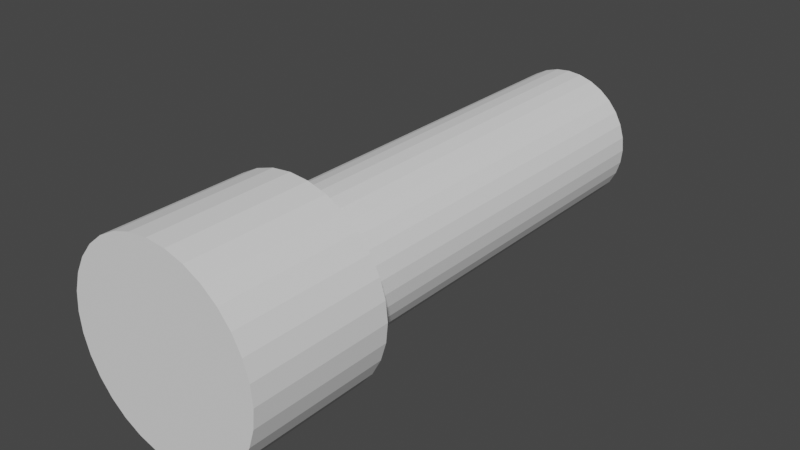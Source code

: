 # Source: HM_flash.blend  (saved by Blender 2.93.21; exported with 4.5.12 LTS)
import bpy
from mathutils import Matrix  # noqa: F401  (used for matrix-valued properties, if any)

bpy.ops.wm.read_factory_settings(use_empty=True)
scene = bpy.context.scene
scene.name = 'Scene'

# ---- collections
col_collection = bpy.data.collections.new('Collection'); scene.collection.children.link(col_collection)

# ---- world
world_world = bpy.data.worlds.new('World'); scene.world = world_world
world_world.use_nodes = True; world_world.node_tree.nodes.clear()
_N = world_world.node_tree.nodes; _L = world_world.node_tree.links
n0 = _N.new('ShaderNodeOutputWorld'); n0.name = 'World Output'; n0.location = (300, 300)
n1 = _N.new('ShaderNodeBackground'); n1.name = 'Background'; n1.location = (10, 300)
n1.inputs[0].default_value = (0.05088, 0.05088, 0.05088, 1.0)
_L.new(n1.outputs[0], n0.inputs[0])
n0.is_active_output = True
world_world.color = (0.05088, 0.05088, 0.05088)
world_world.use_sun_shadow = False
world_world.sun_shadow_jitter_overblur = 0.0

# ---- meshes
me_cylinder = bpy.data.meshes.new('Cylinder')
me_cylinder.from_pydata([(0.0, 1.0, -2.895), (0.0, 1.0, 2.895), (0.1951, 0.9808, -2.895), (0.1951, 0.9808, 2.895), (0.3827, 0.9239, -2.895), (0.3827, 0.9239, 2.895), (0.5556, 0.8315, -2.895), (0.5556, 0.8315, 2.895), (0.7071, 0.7071, -2.895), (0.7071, 0.7071, 2.895), (0.8315, 0.5556, -2.895), (0.8315, 0.5556, 2.895), (0.9239, 0.3827, -2.895), (0.9239, 0.3827, 2.895), (0.9808, 0.1951, -2.895), (0.9808, 0.1951, 2.895), (1.0, -4.371e-08, -2.895), (1.0, -4.371e-08, 2.895), (0.9808, -0.1951, -2.895), (0.9808, -0.1951, 2.895), (0.9239, -0.3827, -2.895), (0.9239, -0.3827, 2.895), (0.8315, -0.5556, -2.895), (0.8315, -0.5556, 2.895), (0.7071, -0.7071, -2.895), (0.7071, -0.7071, 2.895), (0.5556, -0.8315, -2.895), (0.5556, -0.8315, 2.895), (0.3827, -0.9239, -2.895), (0.3827, -0.9239, 2.895), (0.1951, -0.9808, -2.895), (0.1951, -0.9808, 2.895), (-8.742e-08, -1.0, -2.895), (-8.742e-08, -1.0, 2.895), (-0.1951, -0.9808, -2.895), (-0.1951, -0.9808, 2.895), (-0.3827, -0.9239, -2.895), (-0.3827, -0.9239, 2.895), (-0.5556, -0.8315, -2.895), (-0.5556, -0.8315, 2.895), (-0.7071, -0.7071, -2.895), (-0.7071, -0.7071, 2.895), (-0.8315, -0.5556, -2.895), (-0.8315, -0.5556, 2.895), (-0.9239, -0.3827, -2.895), (-0.9239, -0.3827, 2.895), (-0.9808, -0.1951, -2.895), (-0.9808, -0.1951, 2.895), (-1.0, 1.192e-08, -2.895), (-1.0, 1.192e-08, 2.895), (-0.9808, 0.1951, -2.895), (-0.9808, 0.1951, 2.895), (-0.9239, 0.3827, -2.895), (-0.9239, 0.3827, 2.895), (-0.8315, 0.5556, -2.895), (-0.8315, 0.5556, 2.895), (-0.7071, 0.7071, -2.895), (-0.7071, 0.7071, 2.895), (-0.5556, 0.8315, -2.895), (-0.5556, 0.8315, 2.895), (-0.3827, 0.9239, -2.895), (-0.3827, 0.9239, 2.895), (-0.1951, 0.9808, -2.895), (-0.1951, 0.9808, 2.895)], [], [(0, 1, 3, 2), (2, 3, 5, 4), (4, 5, 7, 6), (6, 7, 9, 8), (8, 9, 11, 10), (10, 11, 13, 12), (12, 13, 15, 14), (14, 15, 17, 16), (16, 17, 19, 18), (18, 19, 21, 20), (20, 21, 23, 22), (22, 23, 25, 24), (24, 25, 27, 26), (26, 27, 29, 28), (28, 29, 31, 30), (30, 31, 33, 32), (32, 33, 35, 34), (34, 35, 37, 36), (36, 37, 39, 38), (38, 39, 41, 40), (40, 41, 43, 42), (42, 43, 45, 44), (44, 45, 47, 46), (46, 47, 49, 48), (48, 49, 51, 50), (50, 51, 53, 52), (52, 53, 55, 54), (54, 55, 57, 56), (56, 57, 59, 58), (58, 59, 61, 60), (3, 1, 63, 61, 59, 57, 55, 53, 51, 49, 47, 45, 43, 41, 39, 37, 35, 33, 31, 29, 27, 25, 23, 21, 19, 17, 15, 13, 11, 9, 7, 5), (60, 61, 63, 62), (62, 63, 1, 0), (0, 2, 4, 6, 8, 10, 12, 14, 16, 18, 20, 22, 24, 26, 28, 30, 32, 34, 36, 38, 40, 42, 44, 46, 48, 50, 52, 54, 56, 58, 60, 62)])
_uv = me_cylinder.uv_layers.new(name='UVMap')
_uv.uv.foreach_set('vector', [1.0, 0.5, 1.0, 1.0, 0.9688, 1.0, 0.9688, 0.5, 0.9688, 0.5, 0.9688, 1.0, 0.9375, 1.0, 0.9375, 0.5, 0.9375, 0.5, 0.9375, 1.0, 0.9062, 1.0, 0.9062, 0.5, 0.9062, 0.5, 0.9062, 1.0, 0.875, 1.0, 0.875, 0.5, 0.875, 0.5, 0.875, 1.0, 0.8438, 1.0, 0.8438, 0.5, 0.8438, 0.5, 0.8438, 1.0, 0.8125, 1.0, 0.8125, 0.5, 0.8125, 0.5, 0.8125, 1.0, 0.7812, 1.0, 0.7812, 0.5, 0.7812, 0.5, 0.7812, 1.0, 0.75, 1.0, 0.75, 0.5, 0.75, 0.5, 0.75, 1.0, 0.7188, 1.0, 0.7188, 0.5, 0.7188, 0.5, 0.7188, 1.0, 0.6875, 1.0, 0.6875, 0.5, 0.6875, 0.5, 0.6875, 1.0, 0.6562, 1.0, 0.6562, 0.5, 0.6562, 0.5, 0.6562, 1.0, 0.625, 1.0, 0.625, 0.5, 0.625, 0.5, 0.625, 1.0, 0.5938, 1.0, 0.5938, 0.5, 0.5938, 0.5, 0.5938, 1.0, 0.5625, 1.0, 0.5625, 0.5, 0.5625, 0.5, 0.5625, 1.0, 0.5312, 1.0, 0.5312, 0.5, 0.5312, 0.5, 0.5312, 1.0, 0.5, 1.0, 0.5, 0.5, 0.5, 0.5, 0.5, 1.0, 0.4688, 1.0, 0.4688, 0.5, 0.4688, 0.5, 0.4688, 1.0, 0.4375, 1.0, 0.4375, 0.5, 0.4375, 0.5, 0.4375, 1.0, 0.4062, 1.0, 0.4062, 0.5, 0.4062, 0.5, 0.4062, 1.0, 0.375, 1.0, 0.375, 0.5, 0.375, 0.5, 0.375, 1.0, 0.3438, 1.0, 0.3438, 0.5, 0.3438, 0.5, 0.3438, 1.0, 0.3125, 1.0, 0.3125, 0.5, 0.3125, 0.5, 0.3125, 1.0, 0.2812, 1.0, 0.2812, 0.5, 0.2812, 0.5, 0.2812, 1.0, 0.25, 1.0, 0.25, 0.5, 0.25, 0.5, 0.25, 1.0, 0.2188, 1.0, 0.2188, 0.5, 0.2188, 0.5, 0.2188, 1.0, 0.1875, 1.0, 0.1875, 0.5, 0.1875, 0.5, 0.1875, 1.0, 0.1562, 1.0, 0.1562, 0.5, 0.1562, 0.5, 0.1562, 1.0, 0.125, 1.0, 0.125, 0.5, 0.125, 0.5, 0.125, 1.0, 0.09375, 1.0, 0.09375, 0.5, 0.09375, 0.5, 0.09375, 1.0, 0.0625, 1.0, 0.0625, 0.5, 0.2968, 0.4854, 0.25, 0.49, 0.2032, 0.4854, 0.1582, 0.4717, 0.1167, 0.4496, 0.08029, 0.4197, 0.05045, 0.3833, 0.02827, 0.3418, 0.01461, 0.2968, 0.01, 0.25, 0.01461, 0.2032, 0.02827, 0.1582, 0.05045, 0.1167, 0.08029, 0.08029, 0.1167, 0.05045, 0.1582, 0.02827, 0.2032, 0.01461, 0.25, 0.01, 0.2968, 0.01461, 0.3418, 0.02827, 0.3833, 0.05045, 0.4197, 0.08029, 0.4496, 0.1167, 0.4717, 0.1582, 0.4854, 0.2032, 0.49, 0.25, 0.4854, 0.2968, 0.4717, 0.3418, 0.4496, 0.3833, 0.4197, 0.4197, 0.3833, 0.4496, 0.3418, 0.4717, 0.0625, 0.5, 0.0625, 1.0, 0.03125, 1.0, 0.03125, 0.5, 0.03125, 0.5, 0.03125, 1.0, 0.0, 1.0, 0.0, 0.5, 0.75, 0.49, 0.7968, 0.4854, 0.8418, 0.4717, 0.8833, 0.4496, 0.9197, 0.4197, 0.9496, 0.3833, 0.9717, 0.3418, 0.9854, 0.2968, 0.99, 0.25, 0.9854, 0.2032, 0.9717, 0.1582, 0.9496, 0.1167, 0.9197, 0.08029, 0.8833, 0.05045, 0.8418, 0.02827, 0.7968, 0.01461, 0.75, 0.01, 0.7032, 0.01461, 0.6582, 0.02827, 0.6167, 0.05045, 0.5803, 0.08029, 0.5504, 0.1167, 0.5283, 0.1582, 0.5146, 0.2032, 0.51, 0.25, 0.5146, 0.2968, 0.5283, 0.3418, 0.5504, 0.3833, 0.5803, 0.4197, 0.6167, 0.4496, 0.6582, 0.4717, 0.7032, 0.4854])
me_cylinder.use_remesh_fix_poles = True
me_cylinder.use_remesh_preserve_attributes = False
me_cylinder.update()
me_cylinder_001 = bpy.data.meshes.new('Cylinder.001')
me_cylinder_001.from_pydata([(-3.432e-08, 1.398, -1.171), (-3.432e-08, 1.398, 0.8292), (0.2727, 1.371, -1.171), (0.2727, 1.371, 0.8292), (0.5348, 1.291, -1.171), (0.5348, 1.291, 0.8292), (0.7765, 1.162, -1.171), (0.7765, 1.162, 0.8292), (0.9883, 0.9883, -1.171), (0.9883, 0.9883, 0.8292), (1.162, 0.7765, -1.171), (1.162, 0.7765, 0.8292), (1.291, 0.5348, -1.171), (1.291, 0.5348, 0.8292), (1.371, 0.2727, -1.171), (1.371, 0.2727, 0.8292), (1.398, -4.1e-08, -1.171), (1.398, -4.1e-08, 0.8292), (1.371, -0.2727, -1.171), (1.371, -0.2727, 0.8292), (1.291, -0.5348, -1.171), (1.291, -0.5348, 0.8292), (1.162, -0.7765, -1.171), (1.162, -0.7765, 0.8292), (0.9883, -0.9883, -1.171), (0.9883, -0.9883, 0.8292), (0.7765, -1.162, -1.171), (0.7765, -1.162, 0.8292), (0.5348, -1.291, -1.171), (0.5348, -1.291, 0.8292), (0.2727, -1.371, -1.171), (0.2727, -1.371, 0.8292), (-1.565e-07, -1.398, -1.171), (-1.565e-07, -1.398, 0.8292), (-0.2727, -1.371, -1.171), (-0.2727, -1.371, 0.8292), (-0.5348, -1.291, -1.171), (-0.5348, -1.291, 0.8292), (-0.7765, -1.162, -1.171), (-0.7765, -1.162, 0.8292), (-0.9883, -0.9883, -1.171), (-0.9883, -0.9883, 0.8292), (-1.162, -0.7765, -1.171), (-1.162, -0.7765, 0.8292), (-1.291, -0.5348, -1.171), (-1.291, -0.5348, 0.8292), (-1.371, -0.2727, -1.171), (-1.371, -0.2727, 0.8292), (-1.398, 3.676e-08, -1.171), (-1.398, 3.676e-08, 0.8292), (-1.371, 0.2727, -1.171), (-1.371, 0.2727, 0.8292), (-1.291, 0.5348, -1.171), (-1.291, 0.5348, 0.8292), (-1.162, 0.7765, -1.171), (-1.162, 0.7765, 0.8292), (-0.9883, 0.9883, -1.171), (-0.9883, 0.9883, 0.8292), (-0.7765, 1.162, -1.171), (-0.7765, 1.162, 0.8292), (-0.5348, 1.291, -1.171), (-0.5348, 1.291, 0.8292), (-0.2727, 1.371, -1.171), (-0.2727, 1.371, 0.8292)], [], [(0, 1, 3, 2), (2, 3, 5, 4), (4, 5, 7, 6), (6, 7, 9, 8), (8, 9, 11, 10), (10, 11, 13, 12), (12, 13, 15, 14), (14, 15, 17, 16), (16, 17, 19, 18), (18, 19, 21, 20), (20, 21, 23, 22), (22, 23, 25, 24), (24, 25, 27, 26), (26, 27, 29, 28), (28, 29, 31, 30), (30, 31, 33, 32), (32, 33, 35, 34), (34, 35, 37, 36), (36, 37, 39, 38), (38, 39, 41, 40), (40, 41, 43, 42), (42, 43, 45, 44), (44, 45, 47, 46), (46, 47, 49, 48), (48, 49, 51, 50), (50, 51, 53, 52), (52, 53, 55, 54), (54, 55, 57, 56), (56, 57, 59, 58), (58, 59, 61, 60), (3, 1, 63, 61, 59, 57, 55, 53, 51, 49, 47, 45, 43, 41, 39, 37, 35, 33, 31, 29, 27, 25, 23, 21, 19, 17, 15, 13, 11, 9, 7, 5), (60, 61, 63, 62), (62, 63, 1, 0), (0, 2, 4, 6, 8, 10, 12, 14, 16, 18, 20, 22, 24, 26, 28, 30, 32, 34, 36, 38, 40, 42, 44, 46, 48, 50, 52, 54, 56, 58, 60, 62)])
_uv = me_cylinder_001.uv_layers.new(name='UVMap')
_uv.uv.foreach_set('vector', [1.0, 0.5, 1.0, 1.0, 0.9688, 1.0, 0.9688, 0.5, 0.9688, 0.5, 0.9688, 1.0, 0.9375, 1.0, 0.9375, 0.5, 0.9375, 0.5, 0.9375, 1.0, 0.9062, 1.0, 0.9062, 0.5, 0.9062, 0.5, 0.9062, 1.0, 0.875, 1.0, 0.875, 0.5, 0.875, 0.5, 0.875, 1.0, 0.8438, 1.0, 0.8438, 0.5, 0.8438, 0.5, 0.8438, 1.0, 0.8125, 1.0, 0.8125, 0.5, 0.8125, 0.5, 0.8125, 1.0, 0.7812, 1.0, 0.7812, 0.5, 0.7812, 0.5, 0.7812, 1.0, 0.75, 1.0, 0.75, 0.5, 0.75, 0.5, 0.75, 1.0, 0.7188, 1.0, 0.7188, 0.5, 0.7188, 0.5, 0.7188, 1.0, 0.6875, 1.0, 0.6875, 0.5, 0.6875, 0.5, 0.6875, 1.0, 0.6562, 1.0, 0.6562, 0.5, 0.6562, 0.5, 0.6562, 1.0, 0.625, 1.0, 0.625, 0.5, 0.625, 0.5, 0.625, 1.0, 0.5938, 1.0, 0.5938, 0.5, 0.5938, 0.5, 0.5938, 1.0, 0.5625, 1.0, 0.5625, 0.5, 0.5625, 0.5, 0.5625, 1.0, 0.5312, 1.0, 0.5312, 0.5, 0.5312, 0.5, 0.5312, 1.0, 0.5, 1.0, 0.5, 0.5, 0.5, 0.5, 0.5, 1.0, 0.4688, 1.0, 0.4688, 0.5, 0.4688, 0.5, 0.4688, 1.0, 0.4375, 1.0, 0.4375, 0.5, 0.4375, 0.5, 0.4375, 1.0, 0.4062, 1.0, 0.4062, 0.5, 0.4062, 0.5, 0.4062, 1.0, 0.375, 1.0, 0.375, 0.5, 0.375, 0.5, 0.375, 1.0, 0.3438, 1.0, 0.3438, 0.5, 0.3438, 0.5, 0.3438, 1.0, 0.3125, 1.0, 0.3125, 0.5, 0.3125, 0.5, 0.3125, 1.0, 0.2812, 1.0, 0.2812, 0.5, 0.2812, 0.5, 0.2812, 1.0, 0.25, 1.0, 0.25, 0.5, 0.25, 0.5, 0.25, 1.0, 0.2188, 1.0, 0.2188, 0.5, 0.2188, 0.5, 0.2188, 1.0, 0.1875, 1.0, 0.1875, 0.5, 0.1875, 0.5, 0.1875, 1.0, 0.1562, 1.0, 0.1562, 0.5, 0.1562, 0.5, 0.1562, 1.0, 0.125, 1.0, 0.125, 0.5, 0.125, 0.5, 0.125, 1.0, 0.09375, 1.0, 0.09375, 0.5, 0.09375, 0.5, 0.09375, 1.0, 0.0625, 1.0, 0.0625, 0.5, 0.2968, 0.4854, 0.25, 0.49, 0.2032, 0.4854, 0.1582, 0.4717, 0.1167, 0.4496, 0.08029, 0.4197, 0.05045, 0.3833, 0.02827, 0.3418, 0.01461, 0.2968, 0.01, 0.25, 0.01461, 0.2032, 0.02827, 0.1582, 0.05045, 0.1167, 0.08029, 0.08029, 0.1167, 0.05045, 0.1582, 0.02827, 0.2032, 0.01461, 0.25, 0.01, 0.2968, 0.01461, 0.3418, 0.02827, 0.3833, 0.05045, 0.4197, 0.08029, 0.4496, 0.1167, 0.4717, 0.1582, 0.4854, 0.2032, 0.49, 0.25, 0.4854, 0.2968, 0.4717, 0.3418, 0.4496, 0.3833, 0.4197, 0.4197, 0.3833, 0.4496, 0.3418, 0.4717, 0.0625, 0.5, 0.0625, 1.0, 0.03125, 1.0, 0.03125, 0.5, 0.03125, 0.5, 0.03125, 1.0, 0.0, 1.0, 0.0, 0.5, 0.75, 0.49, 0.7968, 0.4854, 0.8418, 0.4717, 0.8833, 0.4496, 0.9197, 0.4197, 0.9496, 0.3833, 0.9717, 0.3418, 0.9854, 0.2968, 0.99, 0.25, 0.9854, 0.2032, 0.9717, 0.1582, 0.9496, 0.1167, 0.9197, 0.08029, 0.8833, 0.05045, 0.8418, 0.02827, 0.7968, 0.01461, 0.75, 0.01, 0.7032, 0.01461, 0.6582, 0.02827, 0.6167, 0.05045, 0.5803, 0.08029, 0.5504, 0.1167, 0.5283, 0.1582, 0.5146, 0.2032, 0.51, 0.25, 0.5146, 0.2968, 0.5283, 0.3418, 0.5504, 0.3833, 0.5803, 0.4197, 0.6167, 0.4496, 0.6582, 0.4717, 0.7032, 0.4854])
me_cylinder_001.use_remesh_fix_poles = True
me_cylinder_001.use_remesh_preserve_attributes = False
me_cylinder_001.update()

# ---- objects
ob_cylinder = bpy.data.objects.new('Cylinder', me_cylinder)
ob_cylinder_001 = bpy.data.objects.new('Cylinder.001', me_cylinder_001)

# ---- transforms, parenting, visibility, modifiers, constraints
ob_cylinder.location = (-0.0005102, 2.022, 2.019)
ob_cylinder.rotation_euler = (1.574, -0.0, 0.0)
ob_cylinder_001.location = (-0.0005085, -2.025, 2.004)
ob_cylinder_001.rotation_euler = (1.574, -0.0, 0.0)

# ---- collection membership
col_collection.objects.link(ob_cylinder)
col_collection.objects.link(ob_cylinder_001)

# ---- scene / render settings (as saved in the file)
scene.frame_start = 1; scene.frame_end = 250; scene.frame_set(1)
scene.render.engine = 'BLENDER_EEVEE_NEXT'
scene.cycles.use_denoising = False
scene.cycles.samples = 128
scene.cycles.sampling_pattern = 'TABULATED_SOBOL'
scene.cycles.use_adaptive_sampling = False
scene.cycles.use_light_tree = False
scene.view_settings.view_transform = 'Filmic'
bpy.context.view_layer.update()

# ---- added for rendering (the .blend has no active camera and no usable light): camera, sun
cam_auto = bpy.data.cameras.new('AutoCamera')
cam_auto.lens = 50.0
cam_auto.sensor_width = 36.0
cam_auto.clip_end = 1000.0
ob_auto_camera = bpy.data.objects.new('AutoCamera', cam_auto)
scene.collection.objects.link(ob_auto_camera)
ob_auto_camera.location = (8.07562, -8.66048, 8.46599)
ob_auto_camera.rotation_euler = (1.09748, -7.21219e-08, 0.694738)
scene.camera = ob_auto_camera
light_auto_sun = bpy.data.lights.new('AutoSun', 'SUN')
light_auto_sun.energy = 3.0
light_auto_sun.angle = 0.0523599
ob_auto_sun = bpy.data.objects.new('AutoSun', light_auto_sun)
scene.collection.objects.link(ob_auto_sun)
ob_auto_sun.rotation_euler = (0.872665, 0.174533, 0.523599)
bpy.context.view_layer.update()

